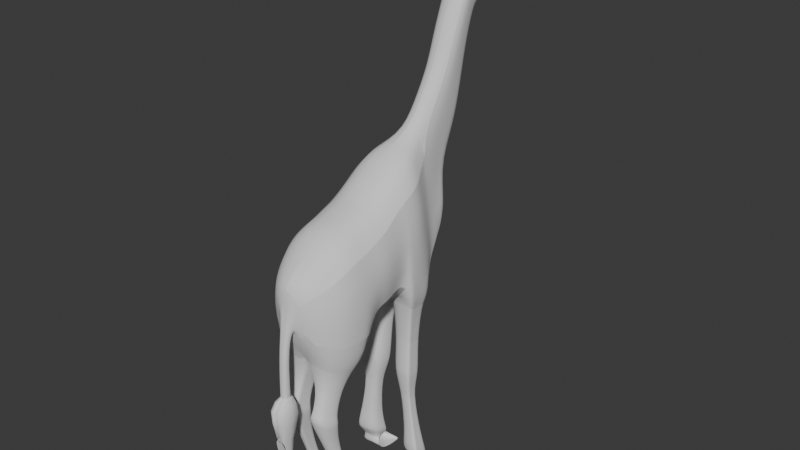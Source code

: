 # Source: Giraffe11.blend  (saved by Blender 4.1.24; exported with 4.5.12 LTS)
import bpy
from mathutils import Matrix  # noqa: F401  (used for matrix-valued properties, if any)

bpy.ops.wm.read_factory_settings(use_empty=True)
scene = bpy.context.scene
scene.name = 'Scene'

# ---- collections
col_collection = bpy.data.collections.new('Collection'); scene.collection.children.link(col_collection)

# ---- world
world_world = bpy.data.worlds.new('World'); scene.world = world_world
world_world.use_nodes = True; world_world.node_tree.nodes.clear()
_N = world_world.node_tree.nodes; _L = world_world.node_tree.links
n0 = _N.new('ShaderNodeOutputWorld'); n0.name = 'World Output'; n0.location = (300, 300)
n1 = _N.new('ShaderNodeBackground'); n1.name = 'Background'; n1.location = (10, 300)
n1.inputs[0].default_value = (0.05088, 0.05088, 0.05088, 1.0)
_L.new(n1.outputs[0], n0.inputs[0])
n0.is_active_output = True
world_world.color = (0.05088, 0.05088, 0.05088)
world_world.use_sun_shadow = False
world_world.sun_shadow_jitter_overblur = 0.0

# ---- meshes
me_cube_001 = bpy.data.meshes.new('Cube.001')
me_cube_001.from_pydata([(0.8648, 0.4811, -2.509), (0.8867, 0.4568, -0.161), (0.8665, 0.9035, -2.153), (0.8786, 0.9278, 0.0008351), (0.8634, 0.01818, -2.509), (0.8921, 0.04245, -0.2661), (0.8269, -0.2089, -2.47), (0.8566, -0.2412, -0.4421), (0.7372, -0.4702, -2.375), (0.7662, -0.4702, -0.6429), (0.5186, -0.7724, -2.14), (0.5422, -0.7724, -0.8776), (0.1174, -0.947, -1.708), (0.1243, -0.9955, -1.366), (0.8193, 1.22, -2.095), (0.8267, 1.252, 0.2582), (0.8303, 1.608, -2.159), (0.8335, 1.608, 0.5252), (0.8037, 1.997, -2.164), (0.8042, 1.925, 0.708), (0.7808, 2.33, -2.272), (0.2849, 2.488, 0.9118), (0.5692, 2.996, -1.011), (0.1916, 3.202, 0.0485), (0.7101, 2.558, -1.716), (0.2537, 2.829, 0.2918), (0.2662, 3.244, -0.5395), (0.05801, 3.345, -0.1482), (0.3175, -0.8597, -1.924), (0.3339, -0.9406, -1.081), (0.8674, 0.6761, -2.129), (0.8827, 0.6923, -0.08007), (0.8264, 1.503, -2.03), (0.8301, 1.43, 0.3917), (0.2885, 2.953, 1.564), (0.1952, 3.62, 0.8221), (0.2574, 3.246, 1.065), (0.06161, 3.762, 0.6254), (0.294, 3.443, 2.643), (0.2006, 3.921, 2.386), (0.2628, 3.702, 2.481), (0.06705, 4.137, 2.304), (0.06077, 3.974, 1.445), (0.1908, 3.799, 1.581), (0.2513, 3.512, 1.745), (0.2816, 3.243, 2.067), (0.2968, 3.709, 3.259), (0.2034, 4.14, 3.09), (0.2656, 3.922, 3.185), (0.06984, 4.357, 3.008), (0.2974, 3.793, 3.508), (0.2041, 4.244, 3.211), (0.2662, 4.086, 3.461), (0.1714, 4.467, 3.183), (0.2996, 4.331, 4.179), (0.2063, 4.684, 4.223), (0.2684, 4.398, 4.196), (0.1754, 4.833, 4.127), (0.2978, 3.99, 3.624), (0.1721, 4.534, 3.356), (0.2045, 4.324, 3.397), (0.2666, 4.136, 3.573), (0.2981, 3.946, 3.789), (0.2669, 4.175, 3.667), (0.1726, 4.58, 3.473), (0.2047, 4.379, 3.522), (0.2984, 4.103, 3.823), (0.2672, 4.223, 3.781), (0.1732, 4.634, 3.613), (0.2051, 4.444, 3.672), (0.2988, 4.195, 4.01), (0.2677, 4.284, 3.926), (0.174, 4.704, 3.793), (0.2055, 4.528, 3.865), (0.2992, 4.228, 4.028), (0.268, 4.341, 4.061), (0.1747, 4.769, 3.96), (0.2059, 4.606, 4.044), (0.1322, 4.226, 4.21), (0.132, 4.171, 4.128), (0.2227, 3.016, 0.1701), (0.6397, 2.777, -1.363), (0.2263, 3.433, 0.9437), (0.2317, 3.811, 2.434), (0.221, 3.655, 1.663), (0.2345, 4.031, 3.138), (0.2351, 4.165, 3.336), (0.2374, 4.53, 4.307), (0.2355, 4.23, 3.485), (0.2358, 4.277, 3.595), (0.2361, 4.334, 3.726), (0.2366, 4.406, 3.895), (0.237, 4.474, 4.052), (0.08225, 4.986, 3.26), (0.08462, 5.214, 3.902), (0.08268, 5.025, 3.36), (0.08298, 5.068, 3.525), (0.08333, 5.099, 3.605), (0.08378, 5.139, 3.709), (0.0842, 5.176, 3.805), (0.1143, 5.534, 3.377), (0.1171, 5.644, 3.689), (0.1148, 5.553, 3.425), (0.1151, 5.573, 3.505), (0.1156, 5.589, 3.545), (0.1161, 5.608, 3.595), (0.1166, 5.626, 3.642), (-0.08167, 5.838, 3.318), (-0.03929, 5.836, 3.318), (-0.08131, 5.749, 3.603), (-0.03893, 5.748, 3.603), (-0.08161, 5.848, 3.346), (-0.03922, 5.847, 3.346), (-0.08156, 5.86, 3.392), (-0.03918, 5.859, 3.392), (-0.08151, 5.853, 3.415), (-0.03912, 5.852, 3.415), (-0.08144, 5.845, 3.463), (-0.03905, 5.844, 3.463), (-0.08138, 5.809, 3.519), (-0.03899, 5.808, 3.519), (-0.0748, 0.9156, -2.153), (-0.06068, 0.8788, 0.218), (-0.08614, 0.469, -2.509), (-0.06068, 0.3836, 0.05624), (-0.08828, 0.006042, -2.509), (-0.05496, -0.03076, -0.04893), (-0.08821, -0.2206, -2.47), (-0.05344, -0.314, -0.2249), (-0.08652, -0.4807, -2.375), (-0.05269, -0.5418, -0.4256), (-0.08088, -0.78, -2.14), (-0.05295, -0.8411, -0.6604), (-0.07131, -0.9494, -1.708), (-0.06445, -0.9979, -1.366), (-0.06673, 1.231, -2.095), (-0.05807, 1.202, 0.4755), (-0.05127, 1.558, 0.7424), (-0.04708, 1.875, 0.9252), (-0.04269, 2.34, -2.272), (-0.07819, 2.438, 1.129), (-0.03495, 3.004, -1.011), (-0.03891, 2.568, -1.716), (-0.03159, 3.248, -0.5395), (-0.07329, 3.349, -0.1482), (-0.05568, -1.007, -0.8642), (-0.07627, -0.8647, -1.924), (-0.06068, 0.6312, 0.1371), (-0.0786, 0.6761, -2.129), (-0.05467, 1.38, 0.6089), (-0.05918, 1.514, -2.03), (-0.07458, 2.903, 1.781), (-0.06969, 3.766, 0.6254), (-0.06914, 3.392, 2.86), (-0.06425, 4.141, 2.304), (-0.07179, 3.192, 2.284), (-0.06703, 3.978, 1.445), (-0.06636, 3.659, 3.476), (-0.06146, 4.36, 3.008), (-0.06573, 3.742, 3.621), (-0.06083, 4.471, 3.183), (-0.06349, 4.341, 4.176), (-0.06007, 4.692, 4.223), (-0.06182, 4.408, 4.196), (-0.05776, 4.837, 4.127), (-0.06531, 4.001, 3.624), (-0.06504, 3.957, 3.789), (-0.06471, 4.113, 3.823), (-0.06428, 4.206, 4.01), (-0.06388, 4.238, 4.025), (-0.06423, 4.232, 4.208), (-0.06444, 4.176, 4.126), (-0.06095, 4.538, 4.307), (-0.03693, 2.786, -1.363), (-0.05683, 4.989, 3.26), (-0.05445, 5.216, 3.902), (-0.05395, 5.535, 3.377), (-0.05108, 5.646, 3.689), (-0.06048, 5.837, 3.318), (-0.06012, 5.749, 3.603), (-0.06041, 5.848, 3.346), (-0.06037, 5.86, 3.392), (-0.06032, 5.852, 3.415), (-0.06025, 5.844, 3.463), (-0.06018, 5.809, 3.519), (0.4397, 3.696, 4.299), (0.44, 3.908, 4.612), (0.1599, 3.929, 4.604), (0.1596, 3.716, 4.292), (-0.08485, 2.341, -2.272), (0.7089, 1.637, -2.073), (0.7116, 1.711, -2.163), (0.693, 1.982, -2.166), (0.6773, 2.214, -2.242), (0.09079, 1.645, -2.073), (0.1024, 2.222, -2.242), (0.07299, 2.222, -2.242), (0.5733, 1.75, -3.187), (0.5796, 1.798, -3.246), (0.5685, 1.977, -3.248), (0.5634, 2.13, -3.298), (0.166, 1.755, -3.187), (0.1844, 2.135, -3.298), (0.1649, 2.135, -3.298), (0.6452, 1.644, -3.945), (0.6611, 1.703, -4.019), (0.6469, 1.924, -4.021), (0.6477, 2.112, -4.082), (0.1416, 1.65, -3.945), (0.176, 2.118, -4.082), (0.1514, 2.119, -4.082), (0.5405, 1.772, -4.384), (0.5482, 1.799, -4.417), (0.5408, 1.899, -4.419), (0.542, 1.985, -4.447), (0.3075, 1.774, -4.384), (0.3253, 1.988, -4.447), (0.3141, 1.988, -4.447), (0.7432, 1.746, -5.479), (0.7517, 1.786, -5.528), (0.7385, 1.934, -5.53), (0.7381, 2.061, -5.571), (0.4024, 1.75, -5.479), (0.4131, 2.065, -5.571), (0.3976, 2.065, -5.571), (0.8394, 1.683, -5.859), (0.8488, 1.745, -5.935), (0.8295, 1.973, -5.938), (0.8237, 2.167, -6.001), (0.3207, 1.69, -5.859), (0.3344, 2.173, -6.001), (0.3102, 2.174, -6.001), (0.7151, 1.951, -6.098), (0.7189, 1.991, -6.129), (0.7112, 2.106, -6.104), (0.7043, 2.211, -6.114), (0.4461, 1.954, -6.098), (0.4495, 2.214, -6.113), (0.4373, 2.214, -6.113), (0.8884, 1.78, -6.336), (0.8908, 1.881, -6.404), (0.8695, 2.153, -6.326), (0.8525, 2.408, -6.332), (0.2434, 1.788, -6.333), (0.2521, 2.415, -6.329), (0.2214, 2.416, -6.329), (0.0786, 0.2009, -2.864), (0.6527, 0.2083, -2.864), (0.07733, -0.07845, -2.864), (0.6517, -0.07112, -2.864), (0.07715, -0.2152, -2.84), (0.6295, -0.2081, -2.84), (0.07752, -0.3722, -2.783), (0.5748, -0.3659, -2.783), (0.07929, -0.5528, -2.641), (0.4414, -0.5482, -2.641), (0.1878, -0.08117, -3.316), (0.5154, -0.077, -3.316), (0.1874, -0.2405, -3.316), (0.5151, -0.2363, -3.316), (0.1873, -0.3185, -3.303), (0.5024, -0.3145, -3.303), (0.1872, -0.4081, -3.27), (0.471, -0.4045, -3.27), (0.1874, -0.5111, -3.189), (0.3941, -0.5085, -3.189), (0.1906, -0.2393, -3.836), (0.5182, -0.2352, -3.836), (0.1907, -0.3987, -3.836), (0.5184, -0.3945, -3.836), (0.1907, -0.4767, -3.823), (0.5058, -0.4727, -3.823), (0.1907, -0.5663, -3.79), (0.4744, -0.5626, -3.79), (0.1904, -0.6693, -3.709), (0.3971, -0.6666, -3.709), (0.156, -0.2125, -3.942), (0.5642, -0.2073, -3.942), (0.1561, -0.4111, -3.942), (0.5644, -0.4059, -3.942), (0.1562, -0.5083, -3.925), (0.5488, -0.5033, -3.925), (0.1562, -0.6199, -3.884), (0.5097, -0.6154, -3.884), (0.1558, -0.7483, -3.784), (0.4134, -0.745, -3.784), (0.2374, -0.2147, -4.329), (0.4827, -0.2117, -4.328), (0.2382, -0.3292, -4.362), (0.4836, -0.3262, -4.362), (0.2385, -0.388, -4.37), (0.4744, -0.3851, -4.369), (0.2387, -0.4594, -4.365), (0.4511, -0.4568, -4.364), (0.2383, -0.5506, -4.329), (0.3931, -0.5487, -4.328), (0.2965, -0.02032, -5.15), (0.4545, -0.01838, -5.149), (0.2973, -0.09417, -5.172), (0.4553, -0.09224, -5.171), (0.2975, -0.1321, -5.176), (0.4495, -0.1303, -5.176), (0.2977, -0.1782, -5.173), (0.4345, -0.1765, -5.173), (0.2974, -0.237, -5.15), (0.3972, -0.2358, -5.15), (0.2892, 0.1686, -5.623), (0.4899, 0.1708, -5.622), (0.2906, 0.08475, -5.674), (0.4913, 0.08695, -5.673), (0.2912, 0.03951, -5.692), (0.4842, 0.04163, -5.691), (0.2918, -0.01805, -5.703), (0.4655, -0.01615, -5.702), (0.292, -0.09791, -5.693), (0.4187, -0.09652, -5.692), (0.2111, 0.3498, -5.726), (0.591, 0.3534, -5.723), (0.2141, 0.2148, -5.854), (0.594, 0.2184, -5.85), (0.2154, 0.1382, -5.905), (0.5807, 0.1416, -5.902), (0.2167, 0.0361, -5.948), (0.5457, 0.03917, -5.945), (0.2178, -0.1156, -5.962), (0.4576, -0.1134, -5.96), (0.2769, 0.4573, -6.022), (0.5209, 0.4596, -6.02), (0.2786, 0.3706, -6.103), (0.5226, 0.3729, -6.101), (0.2794, 0.3214, -6.136), (0.514, 0.3236, -6.134), (0.2803, 0.2558, -6.164), (0.4915, 0.2578, -6.162), (0.2811, 0.1583, -6.173), (0.4351, 0.1597, -6.172), (0.2201, 0.6353, -6.32), (0.5925, 0.6398, -6.318), (0.2225, 0.4643, -6.382), (0.5948, 0.4688, -6.381), (0.2236, 0.3755, -6.399), (0.5817, 0.3798, -6.397), (0.2249, 0.2665, -6.398), (0.5474, 0.2704, -6.397), (0.2262, 0.1244, -6.352), (0.4613, 0.1272, -6.351), (0.08875, -1.159, -2.131), (0.08602, -1.026, -2.309), (-0.03545, -1.027, -2.31), (-0.03272, -1.161, -2.132), (0.08723, -1.186, -3.18), (0.08723, -1.022, -3.222), (-0.005376, -1.022, -3.223), (-0.005376, -1.187, -3.181), (-0.01333, -1.025, -3.092), (-0.01324, -1.191, -3.022), (0.08897, -1.024, -3.09), (0.08906, -1.19, -3.021), (0.09909, -1.172, -4.805), (0.09909, -1.039, -4.839), (0.02446, -1.04, -4.84), (0.02446, -1.172, -4.806), (0.1284, -1.328, -4.054), (-0.01873, -1.329, -4.056)], [], [(122, 3, 15, 136), (30, 31, 1, 0), (148, 30, 0, 123), (127, 125, 248, 250), (0, 1, 5, 4), (131, 129, 252, 254), (8, 10, 255, 253), (4, 5, 7, 6), (6, 7, 9, 8), (146, 28, 12, 133), (8, 9, 11, 10), (125, 123, 246, 248), (28, 29, 13, 12), (33, 32, 16, 17), (3, 2, 14, 15), (137, 17, 19, 138), (149, 33, 17, 137), (19, 18, 20, 21), (17, 16, 18, 19), (138, 19, 21, 140), (23, 27, 37, 35), (80, 81, 22, 23), (21, 20, 24, 25), (143, 144, 27, 26), (23, 22, 26, 27), (10, 11, 29, 28), (131, 10, 28, 146), (121, 2, 30, 148), (2, 3, 31, 30), (136, 15, 33, 149), (15, 14, 32, 33), (140, 21, 34, 151), (21, 25, 36, 34), (80, 23, 35, 82), (153, 38, 46, 157), (83, 39, 47, 85), (38, 40, 48, 46), (43, 42, 41, 39), (45, 44, 40, 38), (84, 43, 39, 83), (155, 45, 38, 153), (151, 34, 45, 155), (82, 35, 43, 84), (34, 36, 44, 45), (35, 37, 42, 43), (47, 49, 53, 51), (39, 41, 49, 47), (59, 53, 93, 95), (46, 48, 52, 50), (85, 47, 51, 86), (157, 46, 50, 159), (162, 55, 57, 164), (172, 87, 55, 162), (161, 54, 56, 163), (77, 76, 57, 55), (74, 75, 56, 54), (92, 77, 55, 87), (86, 51, 60, 88), (50, 52, 61, 58), (51, 53, 59, 60), (159, 50, 58, 165), (57, 76, 99, 94), (88, 60, 65, 89), (58, 61, 63, 62), (60, 59, 64, 65), (165, 58, 62, 166), (89, 65, 69, 90), (62, 63, 67, 66), (65, 64, 68, 69), (166, 62, 66, 167), (90, 69, 73, 91), (66, 67, 71, 70), (69, 68, 72, 73), (167, 66, 70, 168), (91, 73, 77, 92), (70, 71, 75, 74), (73, 72, 76, 77), (168, 70, 74, 169), (76, 72, 98, 99), (78, 170, 187, 186), (169, 74, 79, 171), (74, 54, 78, 79), (71, 91, 92, 75), (67, 90, 91, 71), (63, 89, 90, 67), (61, 88, 89, 63), (52, 86, 88, 61), (75, 92, 87, 56), (163, 56, 87, 172), (48, 85, 86, 52), (36, 82, 84, 44), (44, 84, 83, 40), (40, 83, 85, 48), (25, 80, 82, 36), (25, 24, 81, 80), (99, 98, 105, 106), (96, 95, 102, 103), (98, 97, 104, 105), (95, 93, 100, 102), (64, 59, 95, 96), (164, 57, 94, 175), (68, 64, 96, 97), (72, 68, 97, 98), (104, 103, 114, 116), (106, 105, 118, 120), (103, 102, 112, 114), (97, 96, 103, 104), (175, 94, 101, 177), (94, 99, 106, 101), (184, 119, 109, 179), (178, 107, 111, 180), (180, 111, 113, 181), (181, 113, 115, 182), (182, 115, 117, 183), (183, 117, 119, 184), (177, 101, 110, 179), (101, 106, 120, 110), (102, 100, 108, 112), (105, 104, 116, 118), (118, 183, 184, 120), (116, 182, 183, 118), (114, 181, 182, 116), (112, 180, 181, 114), (108, 178, 180, 112), (120, 184, 179, 110), (93, 174, 176, 100), (100, 176, 178, 108), (53, 160, 174, 93), (24, 142, 173, 81), (49, 158, 160, 53), (54, 161, 170, 78), (41, 154, 158, 49), (37, 152, 156, 42), (42, 156, 154, 41), (14, 135, 150, 32), (3, 122, 147, 31), (11, 132, 145, 29), (22, 141, 143, 26), (20, 139, 142, 24), (27, 144, 152, 37), (81, 173, 141, 22), (2, 121, 135, 14), (29, 145, 134, 13), (133, 12, 347, 348), (7, 128, 130, 9), (9, 130, 132, 11), (5, 126, 128, 7), (31, 147, 124, 1), (1, 124, 126, 5), (188, 185, 186, 187), (79, 78, 186, 185), (171, 79, 185, 188), (170, 171, 188, 187), (18, 16, 191, 192), (196, 195, 202, 203), (32, 150, 194, 190), (20, 18, 192, 193), (150, 189, 196, 194), (16, 32, 190, 191), (139, 20, 193, 195), (189, 139, 195, 196), (201, 203, 210, 208), (195, 193, 200, 202), (193, 192, 199, 200), (191, 190, 197, 198), (194, 196, 203, 201), (190, 194, 201, 197), (192, 191, 198, 199), (207, 206, 213, 214), (197, 201, 208, 204), (199, 198, 205, 206), (203, 202, 209, 210), (202, 200, 207, 209), (200, 199, 206, 207), (198, 197, 204, 205), (217, 216, 223, 224), (205, 204, 211, 212), (208, 210, 217, 215), (204, 208, 215, 211), (206, 205, 212, 213), (210, 209, 216, 217), (209, 207, 214, 216), (222, 224, 231, 229), (216, 214, 221, 223), (214, 213, 220, 221), (212, 211, 218, 219), (215, 217, 224, 222), (211, 215, 222, 218), (213, 212, 219, 220), (230, 228, 235, 237), (218, 222, 229, 225), (220, 219, 226, 227), (224, 223, 230, 231), (223, 221, 228, 230), (221, 220, 227, 228), (219, 218, 225, 226), (234, 233, 240, 241), (228, 227, 234, 235), (226, 225, 232, 233), (229, 231, 238, 236), (225, 229, 236, 232), (227, 226, 233, 234), (231, 230, 237, 238), (240, 239, 243, 245, 244, 242, 241), (237, 235, 242, 244), (235, 234, 241, 242), (233, 232, 239, 240), (232, 236, 243, 239), (246, 247, 257, 256), (252, 250, 260, 262), (251, 253, 263, 261), (254, 252, 262, 264), (123, 0, 247, 246), (4, 6, 251, 249), (10, 131, 254, 255), (0, 4, 249, 247), (6, 8, 253, 251), (129, 127, 250, 252), (265, 264, 274, 275), (256, 257, 267, 266), (262, 260, 270, 272), (261, 263, 273, 271), (255, 254, 264, 265), (249, 251, 261, 259), (248, 246, 256, 258), (253, 255, 265, 263), (250, 248, 258, 260), (247, 249, 259, 257), (269, 271, 281, 279), (275, 274, 284, 285), (266, 267, 277, 276), (272, 270, 280, 282), (259, 261, 271, 269), (258, 256, 266, 268), (263, 265, 275, 273), (260, 258, 268, 270), (257, 259, 269, 267), (264, 262, 272, 274), (278, 276, 286, 288), (279, 281, 291, 289), (285, 284, 294, 295), (276, 277, 287, 286), (268, 266, 276, 278), (273, 275, 285, 283), (270, 268, 278, 280), (267, 269, 279, 277), (274, 272, 282, 284), (271, 273, 283, 281), (290, 288, 298, 300), (293, 295, 305, 303), (288, 286, 296, 298), (289, 291, 301, 299), (283, 285, 295, 293), (280, 278, 288, 290), (277, 279, 289, 287), (284, 282, 292, 294), (281, 283, 293, 291), (282, 280, 290, 292), (297, 299, 309, 307), (300, 298, 308, 310), (303, 305, 315, 313), (298, 296, 306, 308), (287, 289, 299, 297), (294, 292, 302, 304), (291, 293, 303, 301), (292, 290, 300, 302), (286, 287, 297, 296), (295, 294, 304, 305), (314, 312, 322, 324), (307, 309, 319, 317), (310, 308, 318, 320), (313, 315, 325, 323), (304, 302, 312, 314), (301, 303, 313, 311), (302, 300, 310, 312), (296, 297, 307, 306), (305, 304, 314, 315), (299, 301, 311, 309), (321, 323, 333, 331), (324, 322, 332, 334), (317, 319, 329, 327), (320, 318, 328, 330), (311, 313, 323, 321), (312, 310, 320, 322), (306, 307, 317, 316), (315, 314, 324, 325), (309, 311, 321, 319), (308, 306, 316, 318), (332, 330, 340, 342), (331, 333, 343, 341), (334, 332, 342, 344), (327, 329, 339, 337), (322, 320, 330, 332), (316, 317, 327, 326), (325, 324, 334, 335), (319, 321, 331, 329), (318, 316, 326, 328), (323, 325, 335, 333), (338, 339, 341, 340), (336, 337, 339, 338), (340, 341, 343, 342), (342, 343, 345, 344), (326, 327, 337, 336), (335, 334, 344, 345), (329, 331, 341, 339), (328, 326, 336, 338), (333, 335, 345, 343), (330, 328, 338, 340), (355, 354, 352, 353), (134, 133, 348, 349), (13, 134, 349, 346), (12, 13, 346, 347), (354, 356, 351, 352), (357, 355, 353, 350), (356, 357, 350, 351), (347, 346, 357, 356), (346, 349, 355, 357), (348, 347, 356, 354), (349, 348, 354, 355), (359, 358, 361, 360), (362, 363, 361, 358)])
me_cube_001.polygons.foreach_set('use_smooth', [1, 1, 1, 0, 1, 0, 1, 1, 1, 1, 1, 0, 1, 1, 1, 1, 1, 1, 1, 1, 1, 1, 1, 1, 1, 1, 1, 1, 1, 1, 1, 1, 1, 1, 1, 1, 1, 1, 1, 1, 1, 1, 1, 1, 1, 1, 1, 1, 1, 1, 1, 1, 1, 1, 1, 1, 1, 1, 1, 1, 1, 1, 1, 1, 1, 1, 1, 1, 1, 1, 1, 1, 1, 1, 1, 1, 1, 1, 1, 1, 1, 1, 1, 1, 1, 1, 1, 1, 1, 1, 1, 1, 1, 1, 1, 1, 1, 1, 1, 1, 1, 1, 1, 1, 1, 1, 1, 1, 1, 1, 1, 1, 1, 1, 1, 1, 1, 1, 1, 1, 1, 1, 1, 1, 1, 1, 1, 1, 1, 1, 1, 1, 1, 1, 1, 1, 1, 1, 1, 1, 1, 1, 1, 1, 1, 1, 1, 1, 1, 1, 1, 1, 1, 1, 1, 1, 1, 1, 1, 1, 1, 1, 1, 1, 1, 1, 1, 1, 1, 1, 1, 1, 1, 1, 1, 1, 1, 1, 1, 1, 1, 1, 1, 1, 1, 1, 1, 1, 1, 1, 1, 1, 1, 1, 1, 1, 1, 1, 1, 1, 1, 1, 1, 1, 1, 1, 1, 1, 1, 0, 1, 0, 1, 1, 1, 1, 1, 0, 1, 1, 0, 1, 1, 1, 0, 1, 0, 1, 1, 1, 1, 0, 1, 0, 1, 0, 1, 0, 0, 1, 1, 1, 0, 1, 0, 1, 0, 1, 0, 1, 0, 1, 1, 0, 1, 0, 1, 0, 1, 0, 1, 0, 1, 0, 1, 0, 1, 1, 0, 1, 0, 1, 0, 1, 0, 1, 1, 1, 1, 0, 1, 0, 1, 0, 1, 1, 1, 0, 0, 1, 0, 1, 0, 1, 1, 1, 0, 1, 1, 1, 1, 1, 1, 1, 1, 0, 1, 0, 0, 0, 1, 1, 1, 1, 1, 1, 1, 1, 0, 1, 1])
_k = set([(0, 4), (0, 30), (0, 123), (1, 5), (1, 31), (2, 14), (2, 30), (3, 15), (3, 31), (4, 6), (5, 7), (6, 8), (7, 9), (8, 10), (9, 11), (10, 28), (10, 131), (11, 29), (14, 32), (15, 33), (16, 18), (16, 32), (17, 19), (17, 33), (18, 20), (19, 21), (20, 24), (20, 139), (21, 34), (21, 140), (22, 23), (22, 26), (22, 81), (24, 81), (26, 27), (27, 37), (29, 145), (30, 148), (32, 150), (34, 45), (37, 42), (38, 45), (38, 46), (41, 42), (41, 49), (46, 50), (49, 53), (50, 58), (50, 159), (53, 59), (53, 93), (53, 160), (54, 56), (54, 74), (54, 78), (54, 161), (55, 57), (55, 87), (56, 87), (56, 163), (57, 76), (57, 94), (58, 62), (58, 165), (59, 64), (62, 66), (62, 166), (64, 68), (66, 70), (66, 167), (68, 72), (70, 74), (70, 168), (72, 76), (74, 79), (74, 169), (78, 79), (78, 170), (79, 171), (87, 172), (93, 100), (94, 101), (100, 102), (100, 108), (101, 106), (101, 110), (102, 103), (103, 104), (104, 105), (105, 106), (107, 111), (107, 178), (108, 112), (108, 178), (109, 119), (110, 120), (111, 113), (112, 114), (113, 115), (113, 181), (114, 116), (114, 181), (115, 117), (116, 118), (117, 119), (118, 120), (130, 132), (132, 145), (138, 140), (139, 189), (140, 151), (151, 155), (153, 155), (153, 157), (157, 159), (185, 186), (185, 188), (186, 187), (190, 191), (190, 194), (191, 192), (192, 193), (193, 195), (195, 196), (197, 198), (197, 201), (198, 199), (199, 200), (200, 202), (202, 203), (204, 205), (204, 208), (205, 206), (206, 207), (207, 209), (209, 210), (211, 212), (211, 215), (212, 213), (213, 214), (214, 216), (216, 217), (218, 219), (218, 222), (219, 220), (220, 221), (221, 223), (223, 224), (225, 226), (225, 229), (226, 227), (227, 228), (228, 230), (230, 231), (232, 233), (232, 236), (233, 234), (234, 235), (235, 237), (237, 238), (239, 240), (239, 243), (240, 241), (241, 242), (242, 244), (244, 245), (246, 247), (247, 249), (249, 251), (251, 253), (253, 255), (254, 255), (256, 257), (257, 259), (259, 261), (261, 263), (263, 265), (264, 265), (266, 267), (267, 269), (269, 271), (271, 273), (273, 275), (274, 275), (276, 277), (277, 279), (279, 281), (281, 283), (283, 285), (284, 285), (286, 287), (287, 289), (289, 291), (291, 293), (293, 295), (294, 295), (296, 297), (297, 299), (299, 301), (301, 303), (303, 305), (304, 305), (306, 307), (307, 309), (309, 311), (311, 313), (313, 315), (314, 315), (316, 317), (317, 319), (319, 321), (321, 323), (323, 325), (324, 325), (326, 327), (327, 329), (329, 331), (331, 333), (333, 335), (334, 335), (336, 337), (337, 339), (339, 341), (341, 343), (343, 345), (344, 345)])
me_cube_001.attributes.new('sharp_edge', 'BOOLEAN', 'EDGE').data.foreach_set('value', [ (min(e.vertices), max(e.vertices)) in _k for e in me_cube_001.edges])
_uv = me_cube_001.uv_layers.new(name='UVMap')
_uv.uv.foreach_set('vector', [0.75, 0.5, 0.625, 0.5, 0.625, 0.5, 0.75, 0.5, 0.375, 0.625, 0.625, 0.625, 0.625, 0.75, 0.375, 0.75, 0.25, 0.625, 0.375, 0.625, 0.375, 0.75, 0.25, 0.75, 0.0, 0.0, 0.0, 0.0, 0.0, 0.0, 0.0, 0.0, 0.375, 0.75, 0.625, 0.75, 0.625, 0.75, 0.375, 0.75, 0.0, 0.0, 0.0, 0.0, 0.0, 0.0, 0.0, 0.0, 0.375, 0.75, 0.375, 0.75, 0.375, 0.75, 0.375, 0.75, 0.375, 0.75, 0.625, 0.75, 0.625, 0.75, 0.375, 0.75, 0.375, 0.75, 0.625, 0.75, 0.625, 0.75, 0.375, 0.75, 0.25, 0.75, 0.375, 0.75, 0.375, 0.75, 0.25, 0.75, 0.375, 0.75, 0.625, 0.75, 0.625, 0.75, 0.375, 0.75, 0.0, 0.0, 0.0, 0.0, 0.0, 0.0, 0.0, 0.0, 0.375, 0.75, 0.625, 0.75, 0.625, 0.75, 0.375, 0.75, 0.625, 0.5, 0.375, 0.5, 0.375, 0.5, 0.625, 0.5, 0.625, 0.5, 0.375, 0.5, 0.375, 0.5, 0.625, 0.5, 0.75, 0.5, 0.625, 0.5, 0.625, 0.5, 0.75, 0.5, 0.75, 0.5, 0.625, 0.5, 0.625, 0.5, 0.75, 0.5, 0.625, 0.5, 0.375, 0.5, 0.375, 0.5, 0.625, 0.5, 0.625, 0.5, 0.375, 0.5, 0.375, 0.5, 0.625, 0.5, 0.75, 0.5, 0.625, 0.5, 0.625, 0.5, 0.75, 0.5, 0.625, 0.5, 0.625, 0.5, 0.625, 0.5, 0.625, 0.5, 0.625, 0.5, 0.375, 0.5, 0.375, 0.5, 0.625, 0.5, 0.625, 0.5, 0.375, 0.5, 0.375, 0.5, 0.625, 0.5, 0.375, 0.375, 0.625, 0.375, 0.625, 0.5, 0.375, 0.5, 0.625, 0.5, 0.375, 0.5, 0.375, 0.5, 0.625, 0.5, 0.375, 0.75, 0.625, 0.75, 0.625, 0.75, 0.375, 0.75, 0.25, 0.75, 0.375, 0.75, 0.375, 0.75, 0.25, 0.75, 0.25, 0.5, 0.375, 0.5, 0.375, 0.625, 0.25, 0.625, 0.375, 0.5, 0.625, 0.5, 0.625, 0.625, 0.375, 0.625, 0.75, 0.5, 0.625, 0.5, 0.625, 0.5, 0.75, 0.5, 0.625, 0.5, 0.375, 0.5, 0.375, 0.5, 0.625, 0.5, 0.75, 0.5, 0.625, 0.5, 0.625, 0.5, 0.75, 0.5, 0.625, 0.5, 0.625, 0.5, 0.625, 0.5, 0.625, 0.5, 0.625, 0.5, 0.625, 0.5, 0.625, 0.5, 0.625, 0.5, 0.75, 0.5, 0.625, 0.5, 0.625, 0.5, 0.75, 0.5, 0.625, 0.5, 0.625, 0.5, 0.625, 0.5, 0.625, 0.5, 0.625, 0.5, 0.625, 0.5, 0.625, 0.5, 0.625, 0.5, 0.625, 0.5, 0.625, 0.5, 0.625, 0.5, 0.625, 0.5, 0.625, 0.5, 0.625, 0.5, 0.625, 0.5, 0.625, 0.5, 0.625, 0.5, 0.625, 0.5, 0.625, 0.5, 0.625, 0.5, 0.75, 0.5, 0.625, 0.5, 0.625, 0.5, 0.75, 0.5, 0.75, 0.5, 0.625, 0.5, 0.625, 0.5, 0.75, 0.5, 0.625, 0.5, 0.625, 0.5, 0.625, 0.5, 0.625, 0.5, 0.625, 0.5, 0.625, 0.5, 0.625, 0.5, 0.625, 0.5, 0.625, 0.5, 0.625, 0.5, 0.625, 0.5, 0.625, 0.5, 0.625, 0.5, 0.625, 0.5, 0.625, 0.5, 0.625, 0.5, 0.625, 0.5, 0.625, 0.5, 0.625, 0.5, 0.625, 0.5, 0.625, 0.5, 0.625, 0.5, 0.625, 0.5, 0.625, 0.5, 0.625, 0.5, 0.625, 0.5, 0.625, 0.5, 0.625, 0.5, 0.625, 0.5, 0.625, 0.5, 0.625, 0.5, 0.625, 0.5, 0.75, 0.5, 0.625, 0.5, 0.625, 0.5, 0.75, 0.5, 0.75, 0.5, 0.625, 0.5, 0.625, 0.5, 0.75, 0.5, 0.75, 0.5, 0.625, 0.5, 0.625, 0.5, 0.75, 0.5, 0.75, 0.5, 0.625, 0.5, 0.625, 0.5, 0.75, 0.5, 0.625, 0.5, 0.625, 0.5, 0.625, 0.5, 0.625, 0.5, 0.625, 0.5, 0.625, 0.5, 0.625, 0.5, 0.625, 0.5, 0.625, 0.5, 0.625, 0.5, 0.625, 0.5, 0.625, 0.5, 0.625, 0.5, 0.625, 0.5, 0.625, 0.5, 0.625, 0.5, 0.625, 0.5, 0.625, 0.5, 0.625, 0.5, 0.625, 0.5, 0.625, 0.5, 0.625, 0.5, 0.625, 0.5, 0.625, 0.5, 0.75, 0.5, 0.625, 0.5, 0.625, 0.5, 0.75, 0.5, 0.625, 0.5, 0.625, 0.5, 0.625, 0.5, 0.625, 0.5, 0.625, 0.5, 0.625, 0.5, 0.625, 0.5, 0.625, 0.5, 0.625, 0.5, 0.625, 0.5, 0.625, 0.5, 0.625, 0.5, 0.625, 0.5, 0.625, 0.5, 0.625, 0.5, 0.625, 0.5, 0.75, 0.5, 0.625, 0.5, 0.625, 0.5, 0.75, 0.5, 0.625, 0.5, 0.625, 0.5, 0.625, 0.5, 0.625, 0.5, 0.625, 0.5, 0.625, 0.5, 0.625, 0.5, 0.625, 0.5, 0.625, 0.5, 0.625, 0.5, 0.625, 0.5, 0.625, 0.5, 0.75, 0.5, 0.625, 0.5, 0.625, 0.5, 0.75, 0.5, 0.625, 0.5, 0.625, 0.5, 0.625, 0.5, 0.625, 0.5, 0.625, 0.5, 0.625, 0.5, 0.625, 0.5, 0.625, 0.5, 0.625, 0.5, 0.625, 0.5, 0.625, 0.5, 0.625, 0.5, 0.75, 0.5, 0.625, 0.5, 0.625, 0.5, 0.75, 0.5, 0.625, 0.5, 0.625, 0.5, 0.625, 0.5, 0.625, 0.5, 0.625, 0.5, 0.625, 0.5, 0.625, 0.5, 0.625, 0.5, 0.625, 0.5, 0.625, 0.5, 0.625, 0.5, 0.625, 0.5, 0.75, 0.5, 0.625, 0.5, 0.625, 0.5, 0.75, 0.5, 0.625, 0.5, 0.625, 0.5, 0.625, 0.5, 0.625, 0.5, 0.625, 0.5, 0.75, 0.5, 0.75, 0.5, 0.625, 0.5, 0.75, 0.5, 0.625, 0.5, 0.625, 0.5, 0.75, 0.5, 0.625, 0.5, 0.625, 0.5, 0.625, 0.5, 0.625, 0.5, 0.625, 0.5, 0.625, 0.5, 0.625, 0.5, 0.625, 0.5, 0.625, 0.5, 0.625, 0.5, 0.625, 0.5, 0.625, 0.5, 0.625, 0.5, 0.625, 0.5, 0.625, 0.5, 0.625, 0.5, 0.625, 0.5, 0.625, 0.5, 0.625, 0.5, 0.625, 0.5, 0.625, 0.5, 0.625, 0.5, 0.625, 0.5, 0.625, 0.5, 0.625, 0.5, 0.625, 0.5, 0.625, 0.5, 0.625, 0.5, 0.75, 0.5, 0.625, 0.5, 0.625, 0.5, 0.75, 0.5, 0.625, 0.5, 0.625, 0.5, 0.625, 0.5, 0.625, 0.5, 0.625, 0.5, 0.625, 0.5, 0.625, 0.5, 0.625, 0.5, 0.625, 0.5, 0.625, 0.5, 0.625, 0.5, 0.625, 0.5, 0.625, 0.5, 0.625, 0.5, 0.625, 0.5, 0.625, 0.5, 0.625, 0.5, 0.625, 0.5, 0.625, 0.5, 0.625, 0.5, 0.625, 0.5, 0.375, 0.5, 0.375, 0.5, 0.625, 0.5, 0.625, 0.5, 0.625, 0.5, 0.625, 0.5, 0.625, 0.5, 0.625, 0.5, 0.625, 0.5, 0.625, 0.5, 0.625, 0.5, 0.625, 0.5, 0.625, 0.5, 0.625, 0.5, 0.625, 0.5, 0.625, 0.5, 0.625, 0.5, 0.625, 0.5, 0.625, 0.5, 0.625, 0.5, 0.625, 0.5, 0.625, 0.5, 0.625, 0.5, 0.75, 0.5, 0.625, 0.5, 0.625, 0.5, 0.75, 0.5, 0.625, 0.5, 0.625, 0.5, 0.625, 0.5, 0.625, 0.5, 0.625, 0.5, 0.625, 0.5, 0.625, 0.5, 0.625, 0.5, 0.625, 0.5, 0.625, 0.5, 0.625, 0.5, 0.625, 0.5, 0.625, 0.5, 0.625, 0.5, 0.625, 0.5, 0.625, 0.5, 0.625, 0.5, 0.625, 0.5, 0.625, 0.5, 0.625, 0.5, 0.625, 0.5, 0.625, 0.5, 0.625, 0.5, 0.625, 0.5, 0.75, 0.5, 0.625, 0.5, 0.625, 0.5, 0.75, 0.5, 0.625, 0.5, 0.625, 0.5, 0.625, 0.5, 0.625, 0.5, 0.625, 0.375, 0.625, 0.25, 0.625, 0.25, 0.625, 0.375, 0.625, 0.375, 0.625, 0.25, 0.625, 0.25, 0.625, 0.375, 0.625, 0.375, 0.625, 0.25, 0.625, 0.25, 0.625, 0.375, 0.625, 0.375, 0.625, 0.25, 0.625, 0.25, 0.625, 0.375, 0.625, 0.375, 0.625, 0.25, 0.625, 0.25, 0.625, 0.375, 0.625, 0.375, 0.625, 0.25, 0.625, 0.25, 0.625, 0.375, 0.75, 0.5, 0.625, 0.5, 0.625, 0.5, 0.75, 0.5, 0.625, 0.5, 0.625, 0.5, 0.625, 0.5, 0.625, 0.5, 0.625, 0.5, 0.625, 0.5, 0.625, 0.5, 0.625, 0.5, 0.625, 0.5, 0.625, 0.5, 0.625, 0.5, 0.625, 0.5, 0.625, 0.5, 0.625, 0.375, 0.625, 0.375, 0.625, 0.5, 0.625, 0.5, 0.625, 0.375, 0.625, 0.375, 0.625, 0.5, 0.625, 0.5, 0.625, 0.375, 0.625, 0.375, 0.625, 0.5, 0.625, 0.5, 0.625, 0.375, 0.625, 0.375, 0.625, 0.5, 0.625, 0.5, 0.625, 0.375, 0.625, 0.375, 0.625, 0.5, 0.625, 0.5, 0.625, 0.375, 0.625, 0.375, 0.625, 0.5, 0.625, 0.5, 0.625, 0.375, 0.625, 0.375, 0.625, 0.5, 0.625, 0.5, 0.625, 0.375, 0.625, 0.375, 0.625, 0.5, 0.625, 0.5, 0.625, 0.375, 0.625, 0.375, 0.625, 0.5, 0.375, 0.5, 0.25, 0.5, 0.25, 0.5, 0.375, 0.5, 0.625, 0.5, 0.625, 0.375, 0.625, 0.375, 0.625, 0.5, 0.625, 0.5, 0.75, 0.5, 0.75, 0.5, 0.625, 0.5, 0.625, 0.5, 0.625, 0.375, 0.625, 0.375, 0.625, 0.5, 0.625, 0.5, 0.625, 0.375, 0.625, 0.375, 0.625, 0.5, 0.625, 0.5, 0.625, 0.375, 0.625, 0.375, 0.625, 0.5, 0.375, 0.5, 0.25, 0.5, 0.25, 0.5, 0.375, 0.5, 0.625, 0.5, 0.75, 0.5, 0.75, 0.625, 0.625, 0.625, 0.625, 0.75, 0.75, 0.75, 0.75, 0.75, 0.625, 0.75, 0.375, 0.5, 0.25, 0.5, 0.25, 0.5, 0.375, 0.5, 0.375, 0.5, 0.25, 0.5, 0.25, 0.5, 0.375, 0.5, 0.625, 0.5, 0.625, 0.375, 0.625, 0.375, 0.625, 0.5, 0.375, 0.5, 0.25, 0.5, 0.25, 0.5, 0.375, 0.5, 0.375, 0.5, 0.25, 0.5, 0.25, 0.5, 0.375, 0.5, 0.625, 0.75, 0.75, 0.75, 0.75, 0.75, 0.625, 0.75, 0.25, 0.75, 0.375, 0.75, 0.375, 0.75, 0.25, 0.75, 0.625, 0.75, 0.75, 0.75, 0.75, 0.75, 0.625, 0.75, 0.625, 0.75, 0.75, 0.75, 0.75, 0.75, 0.625, 0.75, 0.625, 0.75, 0.75, 0.75, 0.75, 0.75, 0.625, 0.75, 0.625, 0.625, 0.75, 0.625, 0.75, 0.75, 0.625, 0.75, 0.625, 0.75, 0.75, 0.75, 0.75, 0.75, 0.625, 0.75, 0.75, 0.5, 0.625, 0.5, 0.625, 0.5, 0.75, 0.5, 0.625, 0.5, 0.625, 0.5, 0.625, 0.5, 0.625, 0.5, 0.75, 0.5, 0.625, 0.5, 0.625, 0.5, 0.75, 0.5, 0.75, 0.5, 0.75, 0.5, 0.75, 0.5, 0.75, 0.5, 0.375, 0.5, 0.375, 0.5, 0.375, 0.5, 0.375, 0.5, 0.2436, 0.5, 0.25, 0.5, 0.25, 0.5, 0.2436, 0.5, 0.375, 0.5, 0.25, 0.5, 0.25, 0.5, 0.375, 0.5, 0.375, 0.5, 0.375, 0.5, 0.375, 0.5, 0.375, 0.5, 0.25, 0.5, 0.2436, 0.5, 0.2436, 0.5, 0.25, 0.5, 0.375, 0.5, 0.375, 0.5, 0.375, 0.5, 0.375, 0.5, 0.25, 0.5, 0.375, 0.5, 0.375, 0.5, 0.25, 0.5, 0.2436, 0.5, 0.25, 0.5, 0.25, 0.5, 0.2436, 0.5, 0.25, 0.5, 0.2436, 0.5, 0.2436, 0.5, 0.25, 0.5, 0.25, 0.5, 0.375, 0.5, 0.375, 0.5, 0.25, 0.5, 0.375, 0.5, 0.375, 0.5, 0.375, 0.5, 0.375, 0.5, 0.375, 0.5, 0.375, 0.5, 0.375, 0.5, 0.375, 0.5, 0.25, 0.5, 0.2436, 0.5, 0.2436, 0.5, 0.25, 0.5, 0.375, 0.5, 0.25, 0.5, 0.25, 0.5, 0.375, 0.5, 0.375, 0.5, 0.375, 0.5, 0.375, 0.5, 0.375, 0.5, 0.375, 0.5, 0.375, 0.5, 0.375, 0.5, 0.375, 0.5, 0.375, 0.5, 0.25, 0.5, 0.25, 0.5, 0.375, 0.5, 0.375, 0.5, 0.375, 0.5, 0.375, 0.5, 0.375, 0.5, 0.2436, 0.5, 0.25, 0.5, 0.25, 0.5, 0.2436, 0.5, 0.25, 0.5, 0.375, 0.5, 0.375, 0.5, 0.25, 0.5, 0.375, 0.5, 0.375, 0.5, 0.375, 0.5, 0.375, 0.5, 0.375, 0.5, 0.375, 0.5, 0.375, 0.5, 0.375, 0.5, 0.2436, 0.5, 0.25, 0.5, 0.25, 0.5, 0.2436, 0.5, 0.375, 0.5, 0.375, 0.5, 0.375, 0.5, 0.375, 0.5, 0.25, 0.5, 0.2436, 0.5, 0.2436, 0.5, 0.25, 0.5, 0.375, 0.5, 0.25, 0.5, 0.25, 0.5, 0.375, 0.5, 0.375, 0.5, 0.375, 0.5, 0.375, 0.5, 0.375, 0.5, 0.2436, 0.5, 0.25, 0.5, 0.25, 0.5, 0.2436, 0.5, 0.25, 0.5, 0.375, 0.5, 0.375, 0.5, 0.25, 0.5, 0.25, 0.5, 0.2436, 0.5, 0.2436, 0.5, 0.25, 0.5, 0.25, 0.5, 0.375, 0.5, 0.375, 0.5, 0.25, 0.5, 0.375, 0.5, 0.375, 0.5, 0.375, 0.5, 0.375, 0.5, 0.375, 0.5, 0.375, 0.5, 0.375, 0.5, 0.375, 0.5, 0.25, 0.5, 0.2436, 0.5, 0.2436, 0.5, 0.25, 0.5, 0.375, 0.5, 0.25, 0.5, 0.25, 0.5, 0.375, 0.5, 0.375, 0.5, 0.375, 0.5, 0.375, 0.5, 0.375, 0.5, 0.25, 0.5, 0.375, 0.5, 0.375, 0.5, 0.25, 0.5, 0.375, 0.5, 0.25, 0.5, 0.25, 0.5, 0.375, 0.5, 0.375, 0.5, 0.375, 0.5, 0.375, 0.5, 0.375, 0.5, 0.2436, 0.5, 0.25, 0.5, 0.25, 0.5, 0.2436, 0.5, 0.25, 0.5, 0.375, 0.5, 0.375, 0.5, 0.25, 0.5, 0.375, 0.5, 0.375, 0.5, 0.375, 0.5, 0.375, 0.5, 0.375, 0.5, 0.375, 0.5, 0.375, 0.5, 0.375, 0.5, 0.375, 0.5, 0.375, 0.5, 0.375, 0.5, 0.375, 0.5, 0.375, 0.5, 0.375, 0.5, 0.375, 0.5, 0.375, 0.5, 0.375, 0.5, 0.375, 0.5, 0.375, 0.5, 0.375, 0.5, 0.25, 0.5, 0.2436, 0.5, 0.2436, 0.5, 0.25, 0.5, 0.375, 0.5, 0.25, 0.5, 0.25, 0.5, 0.375, 0.5, 0.375, 0.5, 0.375, 0.5, 0.375, 0.5, 0.375, 0.5, 0.2436, 0.5, 0.25, 0.5, 0.25, 0.5, 0.2436, 0.5, 0.375, 0.5, 0.375, 0.5, 0.25, 0.5, 0.2436, 0.5, 0.25, 0.5, 0.375, 0.5, 0.375, 0.5, 0.25, 0.5, 0.375, 0.5, 0.375, 0.5, 0.25, 0.5, 0.375, 0.5, 0.375, 0.5, 0.375, 0.5, 0.375, 0.5, 0.375, 0.5, 0.375, 0.5, 0.375, 0.5, 0.375, 0.5, 0.375, 0.5, 0.25, 0.5, 0.25, 0.5, 0.375, 0.5, 0.25, 0.75, 0.375, 0.75, 0.375, 0.75, 0.25, 0.75, 0.0, 0.0, 0.0, 0.0, 0.0, 0.0, 0.0, 0.0, 0.375, 0.75, 0.375, 0.75, 0.375, 0.75, 0.375, 0.75, 0.0, 0.0, 0.0, 0.0, 0.0, 0.0, 0.0, 0.0, 0.25, 0.75, 0.375, 0.75, 0.375, 0.75, 0.25, 0.75, 0.375, 0.75, 0.375, 0.75, 0.375, 0.75, 0.375, 0.75, 0.375, 0.75, 0.25, 0.75, 0.25, 0.75, 0.375, 0.75, 0.375, 0.75, 0.375, 0.75, 0.375, 0.75, 0.375, 0.75, 0.375, 0.75, 0.375, 0.75, 0.375, 0.75, 0.375, 0.75, 0.0, 0.0, 0.0, 0.0, 0.0, 0.0, 0.0, 0.0, 0.375, 0.75, 0.25, 0.75, 0.25, 0.75, 0.375, 0.75, 0.25, 0.75, 0.375, 0.75, 0.375, 0.75, 0.25, 0.75, 0.0, 0.0, 0.0, 0.0, 0.0, 0.0, 0.0, 0.0, 0.375, 0.75, 0.375, 0.75, 0.375, 0.75, 0.375, 0.75, 0.375, 0.75, 0.25, 0.75, 0.25, 0.75, 0.375, 0.75, 0.375, 0.75, 0.375, 0.75, 0.375, 0.75, 0.375, 0.75, 0.0, 0.0, 0.0, 0.0, 0.0, 0.0, 0.0, 0.0, 0.375, 0.75, 0.375, 0.75, 0.375, 0.75, 0.375, 0.75, 0.0, 0.0, 0.0, 0.0, 0.0, 0.0, 0.0, 0.0, 0.375, 0.75, 0.375, 0.75, 0.375, 0.75, 0.375, 0.75, 0.375, 0.75, 0.375, 0.75, 0.375, 0.75, 0.375, 0.75, 0.375, 0.75, 0.25, 0.75, 0.25, 0.75, 0.375, 0.75, 0.25, 0.75, 0.375, 0.75, 0.375, 0.75, 0.25, 0.75, 0.0, 0.0, 0.0, 0.0, 0.0, 0.0, 0.0, 0.0, 0.375, 0.75, 0.375, 0.75, 0.375, 0.75, 0.375, 0.75, 0.0, 0.0, 0.0, 0.0, 0.0, 0.0, 0.0, 0.0, 0.375, 0.75, 0.375, 0.75, 0.375, 0.75, 0.375, 0.75, 0.0, 0.0, 0.0, 0.0, 0.0, 0.0, 0.0, 0.0, 0.375, 0.75, 0.375, 0.75, 0.375, 0.75, 0.375, 0.75, 0.0, 0.0, 0.0, 0.0, 0.0, 0.0, 0.0, 0.0, 0.0, 0.0, 0.0, 0.0, 0.0, 0.0, 0.0, 0.0, 0.375, 0.75, 0.375, 0.75, 0.375, 0.75, 0.375, 0.75, 0.375, 0.75, 0.25, 0.75, 0.25, 0.75, 0.375, 0.75, 0.25, 0.75, 0.375, 0.75, 0.375, 0.75, 0.25, 0.75, 0.0, 0.0, 0.0, 0.0, 0.0, 0.0, 0.0, 0.0, 0.375, 0.75, 0.375, 0.75, 0.375, 0.75, 0.375, 0.75, 0.0, 0.0, 0.0, 0.0, 0.0, 0.0, 0.0, 0.0, 0.375, 0.75, 0.375, 0.75, 0.375, 0.75, 0.375, 0.75, 0.0, 0.0, 0.0, 0.0, 0.0, 0.0, 0.0, 0.0, 0.375, 0.75, 0.375, 0.75, 0.375, 0.75, 0.375, 0.75, 0.0, 0.0, 0.0, 0.0, 0.0, 0.0, 0.0, 0.0, 0.375, 0.75, 0.375, 0.75, 0.375, 0.75, 0.375, 0.75, 0.0, 0.0, 0.0, 0.0, 0.0, 0.0, 0.0, 0.0, 0.375, 0.75, 0.375, 0.75, 0.375, 0.75, 0.375, 0.75, 0.375, 0.75, 0.375, 0.75, 0.375, 0.75, 0.375, 0.75, 0.0, 0.0, 0.0, 0.0, 0.0, 0.0, 0.0, 0.0, 0.375, 0.75, 0.375, 0.75, 0.375, 0.75, 0.375, 0.75, 0.0, 0.0, 0.0, 0.0, 0.0, 0.0, 0.0, 0.0, 0.375, 0.75, 0.375, 0.75, 0.375, 0.75, 0.375, 0.75, 0.0, 0.0, 0.0, 0.0, 0.0, 0.0, 0.0, 0.0, 0.375, 0.75, 0.375, 0.75, 0.375, 0.75, 0.375, 0.75, 0.0, 0.0, 0.0, 0.0, 0.0, 0.0, 0.0, 0.0, 0.375, 0.75, 0.375, 0.75, 0.375, 0.75, 0.375, 0.75, 0.0, 0.0, 0.0, 0.0, 0.0, 0.0, 0.0, 0.0, 0.375, 0.75, 0.375, 0.75, 0.375, 0.75, 0.375, 0.75, 0.0, 0.0, 0.0, 0.0, 0.0, 0.0, 0.0, 0.0, 0.375, 0.75, 0.375, 0.75, 0.375, 0.75, 0.375, 0.75, 0.0, 0.0, 0.0, 0.0, 0.0, 0.0, 0.0, 0.0, 0.25, 0.75, 0.375, 0.75, 0.375, 0.75, 0.25, 0.75, 0.375, 0.75, 0.25, 0.75, 0.25, 0.75, 0.375, 0.75, 0.0, 0.0, 0.0, 0.0, 0.0, 0.0, 0.0, 0.0, 0.375, 0.75, 0.375, 0.75, 0.375, 0.75, 0.375, 0.75, 0.0, 0.0, 0.0, 0.0, 0.0, 0.0, 0.0, 0.0, 0.375, 0.75, 0.375, 0.75, 0.375, 0.75, 0.375, 0.75, 0.0, 0.0, 0.0, 0.0, 0.0, 0.0, 0.0, 0.0, 0.375, 0.75, 0.375, 0.75, 0.375, 0.75, 0.375, 0.75, 0.0, 0.0, 0.0, 0.0, 0.0, 0.0, 0.0, 0.0, 0.25, 0.75, 0.375, 0.75, 0.375, 0.75, 0.25, 0.75, 0.375, 0.75, 0.25, 0.75, 0.25, 0.75, 0.375, 0.75, 0.375, 0.75, 0.375, 0.75, 0.375, 0.75, 0.375, 0.75, 0.375, 0.75, 0.375, 0.75, 0.375, 0.75, 0.375, 0.75, 0.0, 0.0, 0.0, 0.0, 0.0, 0.0, 0.0, 0.0, 0.375, 0.75, 0.375, 0.75, 0.375, 0.75, 0.375, 0.75, 0.0, 0.0, 0.0, 0.0, 0.0, 0.0, 0.0, 0.0, 0.375, 0.75, 0.375, 0.75, 0.375, 0.75, 0.375, 0.75, 0.0, 0.0, 0.0, 0.0, 0.0, 0.0, 0.0, 0.0, 0.25, 0.75, 0.375, 0.75, 0.375, 0.75, 0.25, 0.75, 0.375, 0.75, 0.25, 0.75, 0.25, 0.75, 0.375, 0.75, 0.375, 0.75, 0.375, 0.75, 0.375, 0.75, 0.375, 0.75, 0.0, 0.0, 0.0, 0.0, 0.0, 0.0, 0.0, 0.0, 0.0, 0.0, 0.0, 0.0, 0.0, 0.0, 0.0, 0.0, 0.375, 0.75, 0.375, 0.75, 0.375, 0.75, 0.375, 0.75, 0.0, 0.0, 0.0, 0.0, 0.0, 0.0, 0.0, 0.0, 0.375, 0.75, 0.375, 0.75, 0.375, 0.75, 0.375, 0.75, 0.0, 0.0, 0.0, 0.0, 0.0, 0.0, 0.0, 0.0, 0.25, 0.75, 0.375, 0.75, 0.375, 0.75, 0.25, 0.75, 0.375, 0.75, 0.25, 0.75, 0.25, 0.75, 0.375, 0.75, 0.375, 0.75, 0.375, 0.75, 0.375, 0.75, 0.375, 0.75, 0.0, 0.0, 0.0, 0.0, 0.0, 0.0, 0.0, 0.0, 0.375, 0.75, 0.375, 0.75, 0.375, 0.75, 0.375, 0.75, 0.25, 0.75, 0.375, 0.75, 0.375, 0.75, 0.25, 0.75, 0.25, 0.75, 0.375, 0.75, 0.375, 0.75, 0.25, 0.75, 0.25, 0.75, 0.375, 0.75, 0.375, 0.75, 0.25, 0.75, 0.25, 0.75, 0.375, 0.75, 0.375, 0.75, 0.25, 0.75, 0.25, 0.75, 0.375, 0.75, 0.375, 0.75, 0.25, 0.75, 0.375, 0.75, 0.25, 0.75, 0.25, 0.75, 0.375, 0.75, 0.375, 0.75, 0.375, 0.75, 0.375, 0.75, 0.375, 0.75, 0.0, 0.0, 0.0, 0.0, 0.0, 0.0, 0.0, 0.0, 0.375, 0.75, 0.375, 0.75, 0.375, 0.75, 0.375, 0.75, 0.0, 0.0, 0.0, 0.0, 0.0, 0.0, 0.0, 0.0, 0.0, 0.0, 0.0, 0.0, 0.0, 0.0, 0.0, 0.0, 0.0, 0.0, 0.0, 0.0, 0.0, 0.0, 0.0, 0.0, 0.625, 0.75, 0.75, 0.75, 0.75, 0.75, 0.625, 0.75, 0.375, 0.75, 0.625, 0.75, 0.625, 0.75, 0.375, 0.75, 0.25, 0.75, 0.375, 0.75, 0.375, 0.75, 0.25, 0.75, 0.625, 0.75, 0.75, 0.75, 0.75, 0.75, 0.625, 0.75, 0.375, 0.75, 0.625, 0.75, 0.625, 0.75, 0.375, 0.75, 0.375, 0.75, 0.625, 0.75, 0.625, 0.75, 0.375, 0.75, 0.625, 0.75, 0.75, 0.75, 0.75, 0.75, 0.625, 0.75, 0.25, 0.75, 0.375, 0.75, 0.375, 0.75, 0.25, 0.75, 0.0, 0.0, 0.0, 0.0, 0.0, 0.0, 0.0, 0.0, 0.375, 0.75, 0.625, 0.75, 0.625, 0.875, 0.375, 0.875, 0.625, 0.75, 0.75, 0.75, 0.75, 0.75, 0.625, 0.75])
me_cube_001.update()
me_cube_002 = bpy.data.meshes.new('Cube.002')
me_cube_002.from_pydata([(0.07269, -0.002435, 0.6424), (0.07269, 0.107, 0.6145), (-2.173e-09, 0.1341, 0.607), (-2.173e-09, -0.03002, 0.6488), (0.1616, -0.2279, 0.3561), (0.1616, 0.1728, 0.254), (-0.06178, 0.1717, 0.2513), (-0.06178, -0.229, 0.3534), (0.1039, -0.01917, -0.8579), (0.08258, 0.09504, -1.004), (-2.173e-09, 0.1168, -1.01), (-2.173e-09, -0.01959, -0.859), (0.1021, -0.146, -0.35), (0.118, 0.08289, -0.3046), (-2.173e-09, 0.04947, -0.4013), (-2.173e-09, -0.1727, -0.2263), (-0.07269, -0.002435, 0.6424), (-0.07269, 0.107, 0.6145), (-0.1616, -0.2279, 0.3561), (-0.1616, 0.1728, 0.254), (0.06178, 0.1717, 0.2513), (0.06178, -0.229, 0.3534), (-0.1039, -0.01917, -0.8579), (-0.08258, 0.09504, -1.004), (-0.1021, -0.146, -0.35), (-0.118, 0.08289, -0.3046), (0.0836, 0.05234, 0.6286), (0.0418, 0.1308, 0.608), (0.0418, -0.02651, 0.6481), (-2.406e-09, 0.0248, 0.5535), (0.2035, -0.02735, 0.3055), (0.04992, 0.2474, 0.2335), (0.04992, -0.3036, 0.3739), (-0.1037, -0.02887, 0.3019), (-0.03979, 0.1588, 0.4461), (-0.03979, -0.1494, 0.5246), (0.1306, 0.158, 0.4505), (0.1306, -0.1456, 0.5279), (0.09764, 0.04773, -0.9768), (0.04748, 0.1142, -1.009), (-2.173e-09, 0.05012, -0.9784), (0.1111, -0.09081, -0.6008), (0.1492, 0.1319, 0.000119), (-2.173e-09, 0.09764, -0.6651), (-0.03692, -0.2133, 0.08739), (0.1478, -0.2099, 0.07884), (0.09618, 0.07487, -0.6451), (-0.03703, 0.1277, -0.009644), (-2.173e-09, -0.09461, -0.5865), (0.06093, -0.1691, -0.2411), (0.05882, 0.1214, -0.3238), (-2.173e-09, -0.04709, -0.2731), (0.139, -0.02777, -0.2847), (-0.0836, 0.05234, 0.6286), (-0.0418, 0.1308, 0.608), (-0.0418, -0.02651, 0.6481), (-0.2035, -0.02735, 0.3055), (-0.04992, 0.2474, 0.2335), (-0.04992, -0.3036, 0.3739), (0.1037, -0.02887, 0.3019), (0.03979, 0.1588, 0.4461), (0.03979, -0.1494, 0.5246), (-0.1306, 0.158, 0.4505), (-0.1306, -0.1456, 0.5279), (-0.09764, 0.04773, -0.9768), (-0.04748, 0.1142, -1.009), (-0.1111, -0.09081, -0.6008), (-0.1492, 0.1319, 0.0001192), (0.03692, -0.2133, 0.08739), (-0.1478, -0.2099, 0.07884), (-0.09618, 0.07487, -0.6451), (0.03703, 0.1277, -0.009644), (-0.06093, -0.1691, -0.2411), (-0.05882, 0.1214, -0.3238), (-0.139, -0.02777, -0.2847), (-0.0709, 0.002495, 0.4794), (0.1128, 0.003181, -0.6263), (0.04572, 0.2151, 0.4349), (0.04572, -0.2036, 0.5415), (0.1623, 0.006355, 0.4896), (-2.173e-09, 0.003299, -0.6262), (0.05435, 0.1027, -0.6549), (0.05577, -0.2734, 0.1015), (0.05571, 0.1947, -0.01931), (-0.07033, -0.04268, 0.04101), (0.1838, -0.03886, 0.04193), (0.0709, 0.002495, 0.4794), (-0.1128, 0.003181, -0.6263), (-0.04572, 0.2151, 0.4349), (-0.04572, -0.2036, 0.5415), (-0.1623, 0.006355, 0.4896), (-0.05435, 0.1027, -0.6549), (-0.05577, -0.2734, 0.1015), (-0.05571, 0.1947, -0.01931), (0.07033, -0.04268, 0.04101), (-0.1838, -0.03886, 0.04193)], [], [(3, 29, 75, 35), (29, 2, 34, 75), (75, 34, 6, 33), (35, 75, 33, 7), (13, 52, 76, 46), (52, 12, 41, 76), (76, 41, 8, 38), (46, 76, 38, 9), (2, 27, 77, 34), (27, 1, 36, 77), (77, 36, 5, 31), (34, 77, 31, 6), (0, 28, 78, 37), (28, 3, 35, 78), (78, 35, 7, 32), (37, 78, 32, 4), (1, 26, 79, 36), (26, 0, 37, 79), (79, 37, 4, 30), (36, 79, 30, 5), (15, 51, 80, 48), (51, 14, 43, 80), (80, 43, 10, 40), (48, 80, 40, 11), (14, 50, 81, 43), (50, 13, 46, 81), (81, 46, 9, 39), (43, 81, 39, 10), (4, 32, 82, 45), (32, 7, 44, 82), (82, 44, 15, 49), (45, 82, 49, 12), (6, 31, 83, 47), (31, 5, 42, 83), (83, 42, 13, 50), (47, 83, 50, 14), (7, 33, 84, 44), (33, 6, 47, 84), (84, 47, 14, 51), (44, 84, 51, 15), (5, 30, 85, 42), (30, 4, 45, 85), (85, 45, 12, 52), (42, 85, 52, 13), (3, 61, 86, 29), (61, 21, 59, 86), (86, 59, 20, 60), (29, 86, 60, 2), (25, 70, 87, 74), (70, 23, 64, 87), (87, 64, 22, 66), (74, 87, 66, 24), (2, 60, 88, 54), (60, 20, 57, 88), (88, 57, 19, 62), (54, 88, 62, 17), (16, 63, 89, 55), (63, 18, 58, 89), (89, 58, 21, 61), (55, 89, 61, 3), (17, 62, 90, 53), (62, 19, 56, 90), (90, 56, 18, 63), (53, 90, 63, 16), (14, 43, 91, 73), (43, 10, 65, 91), (91, 65, 23, 70), (73, 91, 70, 25), (18, 69, 92, 58), (69, 24, 72, 92), (92, 72, 15, 68), (58, 92, 68, 21), (20, 71, 93, 57), (71, 14, 73, 93), (93, 73, 25, 67), (57, 93, 67, 19), (21, 68, 94, 59), (68, 15, 51, 94), (94, 51, 14, 71), (59, 94, 71, 20), (19, 67, 95, 56), (67, 25, 74, 95), (95, 74, 24, 69), (56, 95, 69, 18)])
me_cube_002.polygons.foreach_set('use_smooth', [0, 0, 0, 0, 1, 1, 1, 1, 1, 1, 1, 1, 1, 1, 1, 1, 1, 1, 1, 1, 0, 0, 0, 0, 1, 1, 1, 1, 1, 1, 1, 1, 1, 1, 1, 1, 0, 0, 0, 0, 1, 1, 1, 1, 0, 0, 0, 0, 1, 1, 1, 1, 1, 1, 1, 1, 1, 1, 1, 1, 1, 1, 1, 1, 1, 1, 1, 1, 1, 1, 1, 1, 1, 1, 1, 1, 0, 0, 0, 0, 1, 1, 1, 1])
_uv = me_cube_002.uv_layers.new(name='UVMap')
_uv.uv.foreach_set('vector', [0.0, 0.0, 0.0, 0.0, 0.0, 0.0, 0.0, 0.0, 0.0, 0.0, 0.0, 0.0, 0.0, 0.0, 0.0, 0.0, 0.0, 0.0, 0.0, 0.0, 0.0, 0.0, 0.0, 0.0, 0.0, 0.0, 0.0, 0.0, 0.0, 0.0, 0.0, 0.0, 0.375, 0.75, 0.5, 0.75, 0.5017, 0.75, 0.3924, 0.75, 0.5, 0.75, 0.625, 0.75, 0.625, 0.75, 0.5017, 0.75, 0.5017, 0.75, 0.625, 0.75, 0.625, 0.75, 0.5, 0.75, 0.3924, 0.75, 0.5017, 0.75, 0.5, 0.75, 0.375, 0.75, 0.25, 0.75, 0.3125, 0.75, 0.3142, 0.75, 0.25, 0.75, 0.3125, 0.75, 0.375, 0.75, 0.3924, 0.75, 0.3142, 0.75, 0.3142, 0.75, 0.3924, 0.75, 0.375, 0.75, 0.3125, 0.75, 0.25, 0.75, 0.3142, 0.75, 0.3125, 0.75, 0.25, 0.75, 0.625, 0.75, 0.6875, 0.75, 0.6858, 0.75, 0.6076, 0.75, 0.6875, 0.75, 0.75, 0.75, 0.75, 0.75, 0.6858, 0.75, 0.6858, 0.75, 0.75, 0.75, 0.75, 0.75, 0.6871, 0.75, 0.6076, 0.75, 0.6858, 0.75, 0.6871, 0.75, 0.625, 0.75, 0.375, 0.75, 0.5, 0.75, 0.5, 0.75, 0.3924, 0.75, 0.5, 0.75, 0.625, 0.75, 0.6076, 0.75, 0.5, 0.75, 0.5, 0.75, 0.6076, 0.75, 0.625, 0.75, 0.5, 0.75, 0.3924, 0.75, 0.5, 0.75, 0.5, 0.75, 0.375, 0.75, 0.0, 0.0, 0.0, 0.0, 0.0, 0.0, 0.0, 0.0, 0.0, 0.0, 0.0, 0.0, 0.0, 0.0, 0.0, 0.0, 0.0, 0.0, 0.0, 0.0, 0.0, 0.0, 0.0, 0.0, 0.0, 0.0, 0.0, 0.0, 0.0, 0.0, 0.0, 0.0, 0.25, 0.75, 0.3125, 0.75, 0.3142, 0.75, 0.25, 0.75, 0.3125, 0.75, 0.375, 0.75, 0.3924, 0.75, 0.3142, 0.75, 0.3142, 0.75, 0.3924, 0.75, 0.375, 0.75, 0.3125, 0.75, 0.25, 0.75, 0.3142, 0.75, 0.3125, 0.75, 0.25, 0.75, 0.625, 0.75, 0.6871, 0.75, 0.6875, 0.75, 0.625, 0.75, 0.6871, 0.75, 0.75, 0.75, 0.75, 0.75, 0.6875, 0.75, 0.6875, 0.75, 0.75, 0.75, 0.75, 0.75, 0.6875, 0.75, 0.625, 0.75, 0.6875, 0.75, 0.6875, 0.75, 0.625, 0.75, 0.25, 0.75, 0.3125, 0.75, 0.3142, 0.75, 0.25, 0.75, 0.3125, 0.75, 0.375, 0.75, 0.3924, 0.75, 0.3142, 0.75, 0.3142, 0.75, 0.3924, 0.75, 0.375, 0.75, 0.3125, 0.75, 0.25, 0.75, 0.3142, 0.75, 0.3125, 0.75, 0.25, 0.75, 0.0, 0.0, 0.0, 0.0, 0.0, 0.0, 0.0, 0.0, 0.0, 0.0, 0.0, 0.0, 0.0, 0.0, 0.0, 0.0, 0.0, 0.0, 0.0, 0.0, 0.0, 0.0, 0.0, 0.0, 0.0, 0.0, 0.0, 0.0, 0.0, 0.0, 0.0, 0.0, 0.375, 0.75, 0.5, 0.75, 0.5017, 0.75, 0.3924, 0.75, 0.5, 0.75, 0.625, 0.75, 0.625, 0.75, 0.5017, 0.75, 0.5017, 0.75, 0.625, 0.75, 0.625, 0.75, 0.5, 0.75, 0.3924, 0.75, 0.5017, 0.75, 0.5, 0.75, 0.375, 0.75, 0.0, 0.0, 0.0, 0.0, 0.0, 0.0, 0.0, 0.0, 0.0, 0.0, 0.0, 0.0, 0.0, 0.0, 0.0, 0.0, 0.0, 0.0, 0.0, 0.0, 0.0, 0.0, 0.0, 0.0, 0.0, 0.0, 0.0, 0.0, 0.0, 0.0, 0.0, 0.0, 0.375, 0.75, 0.3924, 0.75, 0.5017, 0.75, 0.5, 0.75, 0.3924, 0.75, 0.375, 0.75, 0.5, 0.75, 0.5017, 0.75, 0.5017, 0.75, 0.5, 0.75, 0.625, 0.75, 0.625, 0.75, 0.5, 0.75, 0.5017, 0.75, 0.625, 0.75, 0.625, 0.75, 0.25, 0.75, 0.25, 0.75, 0.3147, 0.75, 0.3125, 0.75, 0.25, 0.75, 0.25, 0.75, 0.3151, 0.75, 0.3147, 0.75, 0.3147, 0.75, 0.3151, 0.75, 0.3958, 0.75, 0.3941, 0.75, 0.3125, 0.75, 0.3147, 0.75, 0.3941, 0.75, 0.375, 0.75, 0.625, 0.75, 0.6059, 0.75, 0.6853, 0.75, 0.6875, 0.75, 0.6059, 0.75, 0.6042, 0.75, 0.6849, 0.75, 0.6853, 0.75, 0.6853, 0.75, 0.6849, 0.75, 0.75, 0.75, 0.75, 0.75, 0.6875, 0.75, 0.6853, 0.75, 0.75, 0.75, 0.75, 0.75, 0.375, 0.75, 0.3941, 0.75, 0.5, 0.75, 0.5, 0.75, 0.3941, 0.75, 0.3958, 0.75, 0.5, 0.75, 0.5, 0.75, 0.5, 0.75, 0.5, 0.75, 0.6042, 0.75, 0.6059, 0.75, 0.5, 0.75, 0.5, 0.75, 0.6059, 0.75, 0.625, 0.75, 0.25, 0.75, 0.25, 0.75, 0.3142, 0.75, 0.3125, 0.75, 0.25, 0.75, 0.25, 0.75, 0.3125, 0.75, 0.3142, 0.75, 0.3142, 0.75, 0.3125, 0.75, 0.375, 0.75, 0.3924, 0.75, 0.3125, 0.75, 0.3142, 0.75, 0.3924, 0.75, 0.375, 0.75, 0.6042, 0.75, 0.6059, 0.75, 0.6853, 0.75, 0.6849, 0.75, 0.6059, 0.75, 0.625, 0.75, 0.6875, 0.75, 0.6853, 0.75, 0.6853, 0.75, 0.6875, 0.75, 0.75, 0.75, 0.75, 0.75, 0.6849, 0.75, 0.6853, 0.75, 0.75, 0.75, 0.75, 0.75, 0.25, 0.75, 0.25, 0.75, 0.3147, 0.75, 0.3151, 0.75, 0.25, 0.75, 0.25, 0.75, 0.3125, 0.75, 0.3147, 0.75, 0.3147, 0.75, 0.3125, 0.75, 0.375, 0.75, 0.3941, 0.75, 0.3151, 0.75, 0.3147, 0.75, 0.3941, 0.75, 0.3958, 0.75, 0.0, 0.0, 0.0, 0.0, 0.0, 0.0, 0.0, 0.0, 0.0, 0.0, 0.0, 0.0, 0.0, 0.0, 0.0, 0.0, 0.0, 0.0, 0.0, 0.0, 0.0, 0.0, 0.0, 0.0, 0.0, 0.0, 0.0, 0.0, 0.0, 0.0, 0.0, 0.0, 0.3958, 0.75, 0.3941, 0.75, 0.5, 0.75, 0.5, 0.75, 0.3941, 0.75, 0.375, 0.75, 0.5, 0.75, 0.5, 0.75, 0.5, 0.75, 0.5, 0.75, 0.625, 0.75, 0.6059, 0.75, 0.5, 0.75, 0.5, 0.75, 0.6059, 0.75, 0.6042, 0.75])
me_cube_002.update()
me_cube_003 = bpy.data.meshes.new('Cube.003')
me_cube_003.from_pydata([(-2.214, 0.8359, -1.891), (-2.214, 0.8128, -0.8219), (-0.6165, 1.735, -1.0), (-0.6165, 1.735, 1.0), (1.863, -2.787, -0.9359), (1.863, -2.614, 0.7003), (1.735, -0.136, -2.089), (1.735, -0.6997, 1.643), (3.808, -3.179, -0.9359), (3.808, -2.9, 0.4324), (3.808, -2.777, -0.9359), (3.808, -2.607, 0.7073), (2.842, -2.865, 0.7126), (2.765, -1.543, 1.441), (2.765, -1.308, -1.775), (2.842, -3.135, -1.085), (-2.214, 0.8325, -1.737), (-0.6165, 1.735, -0.7128), (1.735, -0.2169, -1.553), (1.863, -2.763, -0.7009), (3.808, -2.753, -0.6999), (3.808, -3.139, -0.7394), (2.842, -3.096, -0.8271), (2.765, -1.342, -1.313), (-2.214, 0.8159, -0.9662), (2.842, -2.901, 0.4699), (-0.6165, 1.735, 0.73), (1.735, -0.6236, 1.14), (1.863, -2.638, 0.4794), (3.808, -2.63, 0.4855), (3.808, -2.938, 0.2477), (2.765, -1.511, 1.007), (-0.5671, 0.8114, 0.5524), (-0.5671, 0.8114, -0.5357), (1.206, -0.9673, 0.8612), (1.206, -0.6606, -1.169), (2.77, -2.48, 0.368), (2.77, -2.573, -0.526), (1.983, -1.637, 0.7614), (1.983, -1.509, -0.9886)], [], [(24, 1, 3, 26), (26, 3, 7, 27), (13, 12, 9, 11), (28, 5, 1, 24), (2, 6, 4, 0), (7, 3, 1, 5), (29, 11, 9, 30), (31, 13, 11, 29), (22, 15, 8, 21), (15, 14, 10, 8), (4, 6, 14, 15), (19, 4, 15, 22), (27, 7, 13, 31), (7, 5, 12, 13), (6, 18, 23, 14), (28, 19, 22, 25), (25, 22, 21, 30), (14, 23, 20, 10), (10, 20, 21, 8), (4, 19, 16, 0), (2, 17, 18, 6), (0, 16, 17, 2), (12, 25, 30, 9), (5, 28, 25, 12), (20, 23, 39, 37), (29, 20, 37, 36), (20, 29, 30, 21), (19, 28, 24, 16), (27, 31, 38, 34), (16, 24, 26, 17), (35, 34, 38, 39), (39, 38, 36, 37), (33, 32, 34, 35), (31, 29, 36, 38), (18, 17, 33, 35), (17, 26, 32, 33), (26, 27, 34, 32), (23, 18, 35, 39)])
me_cube_003.polygons.foreach_set('use_smooth', [True] * 38)
_k = set([(0, 2), (0, 4), (0, 16), (1, 3), (1, 5), (1, 24), (2, 6), (2, 17), (3, 7), (3, 26), (4, 15), (5, 12), (6, 14), (7, 13), (8, 10), (8, 15), (8, 21), (9, 11), (9, 12), (9, 30), (10, 14), (10, 20), (11, 13), (11, 29), (16, 24), (17, 18), (17, 26), (17, 33), (18, 23), (20, 23), (20, 29), (20, 37), (21, 30), (26, 27), (26, 32), (27, 31), (29, 31), (29, 36), (32, 33), (32, 34), (33, 35), (34, 38), (35, 39), (36, 37), (36, 38), (37, 39)])
me_cube_003.attributes.new('sharp_edge', 'BOOLEAN', 'EDGE').data.foreach_set('value', [ (min(e.vertices), max(e.vertices)) in _k for e in me_cube_003.edges])
_uv = me_cube_003.uv_layers.new(name='UVMap')
_uv.uv.foreach_set('vector', [0.5913, 0.0, 0.625, 0.0, 0.625, 0.25, 0.5913, 0.25, 0.5913, 0.25, 0.625, 0.25, 0.625, 0.5, 0.5913, 0.5, 0.625, 0.5, 0.625, 0.75, 0.625, 0.75, 0.625, 0.5, 0.5913, 0.75, 0.625, 0.75, 0.625, 1.0, 0.5913, 1.0, 0.125, 0.5, 0.375, 0.5, 0.375, 0.75, 0.125, 0.75, 0.625, 0.5, 0.875, 0.5, 0.875, 0.75, 0.625, 0.75, 0.5913, 0.5, 0.625, 0.5, 0.625, 0.75, 0.5913, 0.75, 0.5913, 0.5, 0.625, 0.5, 0.625, 0.5, 0.5913, 0.5, 0.4109, 0.75, 0.375, 0.75, 0.375, 0.75, 0.4109, 0.75, 0.375, 0.75, 0.375, 0.5, 0.375, 0.5, 0.375, 0.75, 0.375, 0.75, 0.375, 0.5, 0.375, 0.5, 0.375, 0.75, 0.4109, 0.75, 0.375, 0.75, 0.375, 0.75, 0.4109, 0.75, 0.5913, 0.5, 0.625, 0.5, 0.625, 0.5, 0.5913, 0.5, 0.625, 0.5, 0.625, 0.75, 0.625, 0.75, 0.625, 0.5, 0.375, 0.5, 0.4109, 0.5, 0.4109, 0.5, 0.375, 0.5, 0.5913, 0.75, 0.4109, 0.75, 0.4109, 0.75, 0.5913, 0.75, 0.5913, 0.75, 0.4109, 0.75, 0.4109, 0.75, 0.5913, 0.75, 0.375, 0.5, 0.4109, 0.5, 0.4109, 0.5, 0.375, 0.5, 0.375, 0.5, 0.4109, 0.5, 0.4109, 0.75, 0.375, 0.75, 0.375, 0.75, 0.4109, 0.75, 0.4109, 1.0, 0.375, 1.0, 0.375, 0.25, 0.4109, 0.25, 0.4109, 0.5, 0.375, 0.5, 0.375, 0.0, 0.4109, 0.0, 0.4109, 0.25, 0.375, 0.25, 0.625, 0.75, 0.5913, 0.75, 0.5913, 0.75, 0.625, 0.75, 0.625, 0.75, 0.5913, 0.75, 0.5913, 0.75, 0.625, 0.75, 0.4109, 0.5, 0.4109, 0.5, 0.4109, 0.5, 0.4109, 0.5, 0.5913, 0.5, 0.4109, 0.5, 0.4109, 0.5, 0.5913, 0.5, 0.4109, 0.5, 0.5913, 0.5, 0.5913, 0.75, 0.4109, 0.75, 0.4109, 0.75, 0.5913, 0.75, 0.5913, 1.0, 0.4109, 1.0, 0.5913, 0.5, 0.5913, 0.5, 0.5913, 0.5, 0.5913, 0.5, 0.4109, 0.0, 0.5913, 0.0, 0.5913, 0.25, 0.4109, 0.25, 0.4109, 0.5, 0.5913, 0.5, 0.5913, 0.5, 0.4109, 0.5, 0.4109, 0.5, 0.5913, 0.5, 0.5913, 0.5, 0.4109, 0.5, 0.4109, 0.25, 0.5913, 0.25, 0.5913, 0.5, 0.4109, 0.5, 0.5913, 0.5, 0.5913, 0.5, 0.5913, 0.5, 0.5913, 0.5, 0.4109, 0.5, 0.4109, 0.25, 0.4109, 0.25, 0.4109, 0.5, 0.4109, 0.25, 0.5913, 0.25, 0.5913, 0.25, 0.4109, 0.25, 0.5913, 0.25, 0.5913, 0.5, 0.5913, 0.5, 0.5913, 0.25, 0.4109, 0.5, 0.4109, 0.5, 0.4109, 0.5, 0.4109, 0.5])
me_cube_003.update()
me_cube_004 = bpy.data.meshes.new('Cube.004')
me_cube_004.from_pydata([(-2.214, 0.8359, -1.891), (-2.214, 0.8128, -0.8219), (-0.6165, 1.735, -1.0), (-0.6165, 1.735, 1.0), (1.863, -2.787, -0.9359), (1.863, -2.614, 0.7003), (1.735, -0.136, -2.089), (1.735, -0.6997, 1.643), (3.808, -3.179, -0.9359), (3.808, -2.9, 0.4324), (3.808, -2.777, -0.9359), (3.808, -2.607, 0.7073), (2.842, -2.865, 0.7126), (2.765, -1.543, 1.441), (2.765, -1.308, -1.775), (2.842, -3.135, -1.085), (-2.214, 0.8325, -1.737), (-0.6165, 1.735, -0.7128), (1.735, -0.2169, -1.553), (1.863, -2.763, -0.7009), (3.808, -2.753, -0.6999), (3.808, -3.139, -0.7394), (2.842, -3.096, -0.8271), (2.765, -1.342, -1.313), (-2.214, 0.8159, -0.9662), (2.842, -2.901, 0.4699), (-0.6165, 1.735, 0.73), (1.735, -0.6236, 1.14), (1.863, -2.638, 0.4794), (3.808, -2.63, 0.4855), (3.808, -2.938, 0.2477), (2.765, -1.511, 1.007), (-0.5671, 0.8114, 0.5524), (-0.5671, 0.8114, -0.5357), (1.206, -0.9673, 0.8612), (1.206, -0.6606, -1.169), (2.77, -2.48, 0.368), (2.77, -2.573, -0.526), (1.983, -1.637, 0.7614), (1.983, -1.509, -0.9886)], [], [(24, 1, 3, 26), (26, 3, 7, 27), (13, 12, 9, 11), (28, 5, 1, 24), (2, 6, 4, 0), (7, 3, 1, 5), (29, 11, 9, 30), (31, 13, 11, 29), (22, 15, 8, 21), (15, 14, 10, 8), (4, 6, 14, 15), (19, 4, 15, 22), (27, 7, 13, 31), (7, 5, 12, 13), (6, 18, 23, 14), (28, 19, 22, 25), (25, 22, 21, 30), (14, 23, 20, 10), (10, 20, 21, 8), (4, 19, 16, 0), (2, 17, 18, 6), (0, 16, 17, 2), (12, 25, 30, 9), (5, 28, 25, 12), (20, 23, 39, 37), (29, 20, 37, 36), (20, 29, 30, 21), (19, 28, 24, 16), (27, 31, 38, 34), (16, 24, 26, 17), (35, 34, 38, 39), (39, 38, 36, 37), (33, 32, 34, 35), (31, 29, 36, 38), (18, 17, 33, 35), (17, 26, 32, 33), (26, 27, 34, 32), (23, 18, 35, 39)])
me_cube_004.polygons.foreach_set('use_smooth', [True] * 38)
_k = set([(0, 2), (0, 4), (0, 16), (1, 3), (1, 5), (1, 24), (2, 6), (2, 17), (3, 7), (3, 26), (4, 15), (5, 12), (6, 14), (7, 13), (8, 10), (8, 15), (8, 21), (9, 11), (9, 12), (9, 30), (10, 14), (10, 20), (11, 13), (11, 29), (16, 24), (17, 18), (17, 26), (17, 33), (18, 23), (20, 23), (20, 29), (20, 37), (21, 30), (26, 27), (26, 32), (27, 31), (29, 31), (29, 36), (32, 33), (32, 34), (33, 35), (34, 38), (35, 39), (36, 37), (36, 38), (37, 39)])
me_cube_004.attributes.new('sharp_edge', 'BOOLEAN', 'EDGE').data.foreach_set('value', [ (min(e.vertices), max(e.vertices)) in _k for e in me_cube_004.edges])
_uv = me_cube_004.uv_layers.new(name='UVMap')
_uv.uv.foreach_set('vector', [0.5913, 0.0, 0.625, 0.0, 0.625, 0.25, 0.5913, 0.25, 0.5913, 0.25, 0.625, 0.25, 0.625, 0.5, 0.5913, 0.5, 0.625, 0.5, 0.625, 0.75, 0.625, 0.75, 0.625, 0.5, 0.5913, 0.75, 0.625, 0.75, 0.625, 1.0, 0.5913, 1.0, 0.125, 0.5, 0.375, 0.5, 0.375, 0.75, 0.125, 0.75, 0.625, 0.5, 0.875, 0.5, 0.875, 0.75, 0.625, 0.75, 0.5913, 0.5, 0.625, 0.5, 0.625, 0.75, 0.5913, 0.75, 0.5913, 0.5, 0.625, 0.5, 0.625, 0.5, 0.5913, 0.5, 0.4109, 0.75, 0.375, 0.75, 0.375, 0.75, 0.4109, 0.75, 0.375, 0.75, 0.375, 0.5, 0.375, 0.5, 0.375, 0.75, 0.375, 0.75, 0.375, 0.5, 0.375, 0.5, 0.375, 0.75, 0.4109, 0.75, 0.375, 0.75, 0.375, 0.75, 0.4109, 0.75, 0.5913, 0.5, 0.625, 0.5, 0.625, 0.5, 0.5913, 0.5, 0.625, 0.5, 0.625, 0.75, 0.625, 0.75, 0.625, 0.5, 0.375, 0.5, 0.4109, 0.5, 0.4109, 0.5, 0.375, 0.5, 0.5913, 0.75, 0.4109, 0.75, 0.4109, 0.75, 0.5913, 0.75, 0.5913, 0.75, 0.4109, 0.75, 0.4109, 0.75, 0.5913, 0.75, 0.375, 0.5, 0.4109, 0.5, 0.4109, 0.5, 0.375, 0.5, 0.375, 0.5, 0.4109, 0.5, 0.4109, 0.75, 0.375, 0.75, 0.375, 0.75, 0.4109, 0.75, 0.4109, 1.0, 0.375, 1.0, 0.375, 0.25, 0.4109, 0.25, 0.4109, 0.5, 0.375, 0.5, 0.375, 0.0, 0.4109, 0.0, 0.4109, 0.25, 0.375, 0.25, 0.625, 0.75, 0.5913, 0.75, 0.5913, 0.75, 0.625, 0.75, 0.625, 0.75, 0.5913, 0.75, 0.5913, 0.75, 0.625, 0.75, 0.4109, 0.5, 0.4109, 0.5, 0.4109, 0.5, 0.4109, 0.5, 0.5913, 0.5, 0.4109, 0.5, 0.4109, 0.5, 0.5913, 0.5, 0.4109, 0.5, 0.5913, 0.5, 0.5913, 0.75, 0.4109, 0.75, 0.4109, 0.75, 0.5913, 0.75, 0.5913, 1.0, 0.4109, 1.0, 0.5913, 0.5, 0.5913, 0.5, 0.5913, 0.5, 0.5913, 0.5, 0.4109, 0.0, 0.5913, 0.0, 0.5913, 0.25, 0.4109, 0.25, 0.4109, 0.5, 0.5913, 0.5, 0.5913, 0.5, 0.4109, 0.5, 0.4109, 0.5, 0.5913, 0.5, 0.5913, 0.5, 0.4109, 0.5, 0.4109, 0.25, 0.5913, 0.25, 0.5913, 0.5, 0.4109, 0.5, 0.5913, 0.5, 0.5913, 0.5, 0.5913, 0.5, 0.5913, 0.5, 0.4109, 0.5, 0.4109, 0.25, 0.4109, 0.25, 0.4109, 0.5, 0.4109, 0.25, 0.5913, 0.25, 0.5913, 0.25, 0.4109, 0.25, 0.5913, 0.25, 0.5913, 0.5, 0.5913, 0.5, 0.5913, 0.25, 0.4109, 0.5, 0.4109, 0.5, 0.4109, 0.5, 0.4109, 0.5])
me_cube_004.update()

# ---- objects
ob_empty = bpy.data.objects.new('Empty', None)
ob_cube = bpy.data.objects.new('Cube', me_cube_001)
ob_empty_001 = bpy.data.objects.new('Empty.001', None)
ob_cube_001 = bpy.data.objects.new('Cube.001', me_cube_002)
ob_cube_002 = bpy.data.objects.new('Cube.002', me_cube_003)
ob_cube_003 = bpy.data.objects.new('Cube.003', me_cube_004)

# ---- transforms, parenting, visibility, modifiers, constraints
ob_empty.location = (7.828e-18, -0.03525, 0.0235)
ob_empty.rotation_euler = (1.571, -0.0, 1.571)
ob_empty.scale = (2.175, 2.175, 2.175)
ob_empty.empty_display_type = 'IMAGE'
ob_empty.empty_display_size = 5.0
ob_cube.location = (3.127, -2.832, 0.0)
ob_cube.scale = (0.563, 0.563, 0.563)
_m = ob_cube.modifiers.new('Mirror', 'MIRROR')
_m.merge_threshold = 0.164
_m = ob_cube.modifiers.new('Subdivision', 'SUBSURF')
ob_empty_001.location = (7.828e-18, -0.03525, -5.32)
ob_empty_001.rotation_euler = (3.142, -4.371e-08, 1.571)
ob_empty_001.scale = (2.175, 2.175, 2.175)
ob_empty_001.empty_display_type = 'IMAGE'
ob_empty_001.empty_display_size = 5.0
ob_cube_001.location = (3.127, -3.472, -2.122)
ob_cube_001.rotation_euler = (-0.04488, -9.963e-18, 2.236e-19)
ob_cube_001.scale = (0.563, 0.563, 0.563)
_m = ob_cube_001.modifiers.new('ParticleSystem', 'PARTICLE_SYSTEM')
ob_cube_002.location = (3.295, -0.5387, 2.206)
ob_cube_002.rotation_euler = (-0.6918, -1.417e-16, 5.105e-17)
ob_cube_002.scale = (0.04989, 0.04989, 0.04989)
_m = ob_cube_002.modifiers.new('Subdivision', 'SUBSURF')
ob_cube_003.location = (2.96, -0.5612, 2.179)
ob_cube_003.rotation_euler = (-2.447, -0.08362, 3.072)
ob_cube_003.scale = (0.04989, 0.04989, 0.04989)
_m = ob_cube_003.modifiers.new('Subdivision', 'SUBSURF')

# ---- collection membership
col_collection.objects.link(ob_empty)
col_collection.objects.link(ob_cube)
col_collection.objects.link(ob_empty_001)
col_collection.objects.link(ob_cube_001)
col_collection.objects.link(ob_cube_002)
col_collection.objects.link(ob_cube_003)

# ---- scene / render settings (as saved in the file)
scene.frame_start = 1; scene.frame_end = 250; scene.frame_set(1)
scene.render.engine = 'BLENDER_EEVEE_NEXT'
scene.cycles.sampling_pattern = 'TABULATED_SOBOL'
scene.eevee.ray_tracing_options.trace_max_roughness = 0.0
bpy.context.view_layer.update()

# ---- added for rendering (the .blend has no active camera and no usable light): camera, sun
cam_auto = bpy.data.cameras.new('AutoCamera')
cam_auto.lens = 50.0
cam_auto.sensor_width = 36.0
cam_auto.clip_end = 1000.0
ob_auto_camera = bpy.data.objects.new('AutoCamera', cam_auto)
scene.collection.objects.link(ob_auto_camera)
ob_auto_camera.location = (10.0855, -9.9515, 5.0626)
ob_auto_camera.rotation_euler = (1.09748, -7.21219e-08, 0.694738)
scene.camera = ob_auto_camera
light_auto_sun = bpy.data.lights.new('AutoSun', 'SUN')
light_auto_sun.energy = 3.0
light_auto_sun.angle = 0.0523599
ob_auto_sun = bpy.data.objects.new('AutoSun', light_auto_sun)
scene.collection.objects.link(ob_auto_sun)
ob_auto_sun.rotation_euler = (0.872665, 0.174533, 0.523599)
bpy.context.view_layer.update()
